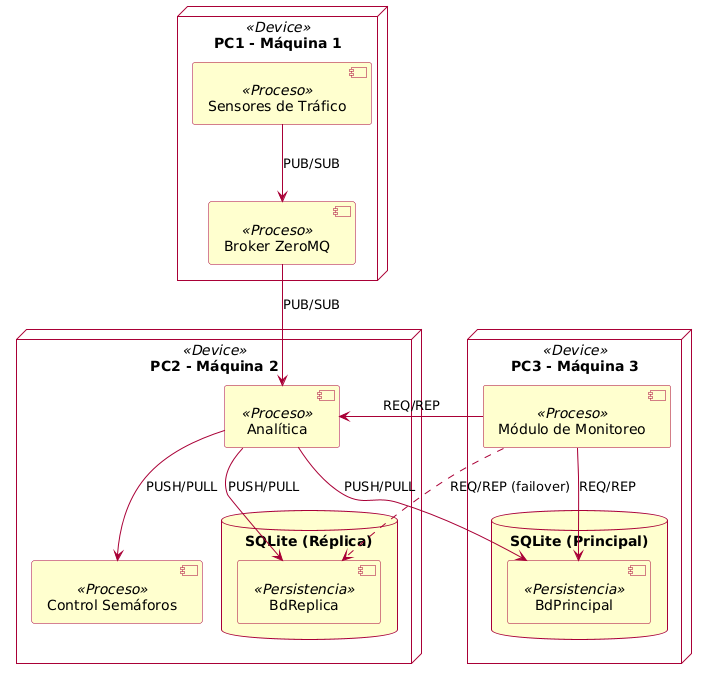

The diagram above was rendered by PlantUML. Its source (embedded in the PNG):
@startuml
skinparam componentStyle uml2
skinparam classAttributeIconSize 0
skinparam classFontSize 13
skinparam classAttributeFontSize 11
skinparam classFontStyle bold
skinparam backgroundColor white
skinparam component {
    BackgroundColor #FEFECE
    BorderColor #A80036
    ArrowColor #A80036
}
skinparam node {
    BackgroundColor white
    BorderColor #A80036
}
skinparam database {
    BackgroundColor #FEFECE
    BorderColor #A80036
}

node "PC1 - Máquina 1" <<Device>> {
    [Sensores de Tráfico] <<Proceso>> as Sensores
    [Broker ZeroMQ] <<Proceso>> as Broker
}

node "PC2 - Máquina 2" <<Device>> {
    [Analítica] <<Proceso>> as Analitica
    [Control Semáforos] <<Proceso>> as Semaforos
    database "SQLite (Réplica)" {
        [BdReplica] <<Persistencia>>
    }
}

node "PC3 - Máquina 3" <<Device>> {
    database "SQLite (Principal)" {
        [BdPrincipal] <<Persistencia>>
    }
    [Módulo de Monitoreo] <<Proceso>> as Monitoreo
}

' Conexiones patrón ZMQ
Sensores --> Broker : PUB/SUB
Broker --> Analitica : PUB/SUB

Analitica --> Semaforos : PUSH/PULL
Analitica --> BdPrincipal : PUSH/PULL
Analitica --> BdReplica : PUSH/PULL

Monitoreo --> Analitica : REQ/REP
Monitoreo --> BdPrincipal : REQ/REP
Monitoreo ..> BdReplica : REQ/REP (failover)
@enduml